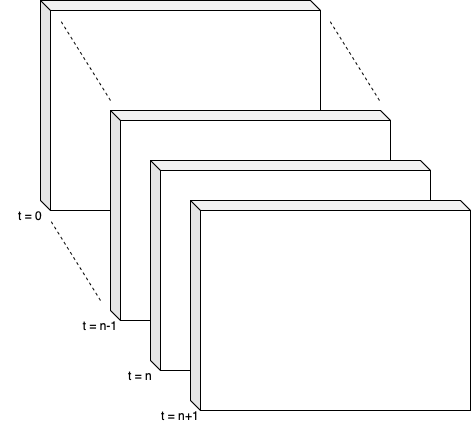

The diagram above was exported from draw.io. Its source (the exported page's mxGraphModel, read from the mxfile embedded in the PNG):
<mxGraphModel dx="1001" dy="827" grid="1" gridSize="10" guides="1" tooltips="1" connect="1" arrows="1" fold="1" page="1" pageScale="1" pageWidth="827" pageHeight="1169" math="0" shadow="0">
  <root>
    <mxCell id="0" />
    <mxCell id="1" parent="0" />
    <mxCell id="7cfdRoFz4tQx78v3-8pH-1" value="" style="shape=cube;whiteSpace=wrap;html=1;boundedLbl=1;backgroundOutline=1;darkOpacity=0.05;darkOpacity2=0.1;size=10;" vertex="1" parent="1">
      <mxGeometry x="100" y="70" width="280" height="210" as="geometry" />
    </mxCell>
    <mxCell id="7cfdRoFz4tQx78v3-8pH-2" value="" style="shape=cube;whiteSpace=wrap;html=1;boundedLbl=1;backgroundOutline=1;darkOpacity=0.05;darkOpacity2=0.1;size=10;" vertex="1" parent="1">
      <mxGeometry x="170" y="180" width="280" height="210" as="geometry" />
    </mxCell>
    <mxCell id="7cfdRoFz4tQx78v3-8pH-3" value="" style="shape=cube;whiteSpace=wrap;html=1;boundedLbl=1;backgroundOutline=1;darkOpacity=0.05;darkOpacity2=0.1;size=10;" vertex="1" parent="1">
      <mxGeometry x="210" y="230" width="280" height="210" as="geometry" />
    </mxCell>
    <mxCell id="7cfdRoFz4tQx78v3-8pH-4" value="" style="shape=cube;whiteSpace=wrap;html=1;boundedLbl=1;backgroundOutline=1;darkOpacity=0.05;darkOpacity2=0.1;size=10;" vertex="1" parent="1">
      <mxGeometry x="250" y="270" width="280" height="210" as="geometry" />
    </mxCell>
    <mxCell id="7cfdRoFz4tQx78v3-8pH-6" value="t = n" style="text;html=1;align=center;verticalAlign=middle;whiteSpace=wrap;rounded=0;" vertex="1" parent="1">
      <mxGeometry x="150" y="400" width="100" height="90" as="geometry" />
    </mxCell>
    <mxCell id="7cfdRoFz4tQx78v3-8pH-7" value="t = n+1" style="text;html=1;align=center;verticalAlign=middle;whiteSpace=wrap;rounded=0;" vertex="1" parent="1">
      <mxGeometry x="210" y="470" width="60" height="30" as="geometry" />
    </mxCell>
    <mxCell id="7cfdRoFz4tQx78v3-8pH-8" value="t = n-1" style="text;html=1;align=center;verticalAlign=middle;whiteSpace=wrap;rounded=0;" vertex="1" parent="1">
      <mxGeometry x="130" y="380" width="60" height="30" as="geometry" />
    </mxCell>
    <mxCell id="7cfdRoFz4tQx78v3-8pH-9" value="" style="endArrow=none;dashed=1;html=1;rounded=0;" edge="1" parent="1">
      <mxGeometry width="50" height="50" relative="1" as="geometry">
        <mxPoint x="160" y="370" as="sourcePoint" />
        <mxPoint x="110" y="290" as="targetPoint" />
      </mxGeometry>
    </mxCell>
    <mxCell id="7cfdRoFz4tQx78v3-8pH-10" value="" style="endArrow=none;dashed=1;html=1;rounded=0;" edge="1" parent="1">
      <mxGeometry width="50" height="50" relative="1" as="geometry">
        <mxPoint x="170" y="170" as="sourcePoint" />
        <mxPoint x="120" y="90" as="targetPoint" />
      </mxGeometry>
    </mxCell>
    <mxCell id="7cfdRoFz4tQx78v3-8pH-11" value="" style="endArrow=none;dashed=1;html=1;rounded=0;" edge="1" parent="1">
      <mxGeometry width="50" height="50" relative="1" as="geometry">
        <mxPoint x="439" y="170" as="sourcePoint" />
        <mxPoint x="389" y="90" as="targetPoint" />
      </mxGeometry>
    </mxCell>
    <mxCell id="7cfdRoFz4tQx78v3-8pH-13" value="t = 0" style="text;html=1;align=center;verticalAlign=middle;whiteSpace=wrap;rounded=0;" vertex="1" parent="1">
      <mxGeometry x="60" y="270" width="60" height="30" as="geometry" />
    </mxCell>
  </root>
</mxGraphModel>